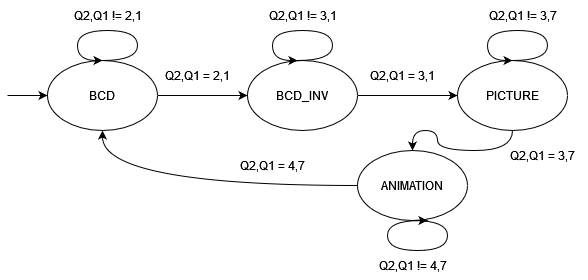

The diagram above was exported from draw.io. Its source (the exported page's mxGraphModel, read from the mxfile embedded in the PNG):
<mxGraphModel dx="929" dy="504" grid="1" gridSize="10" guides="1" tooltips="1" connect="1" arrows="1" fold="1" page="1" pageScale="1" pageWidth="827" pageHeight="1169" math="0" shadow="0">
  <root>
    <mxCell id="0" />
    <mxCell id="1" parent="0" />
    <mxCell id="MF__XQ8-7mUUrYNmel0p-10" style="edgeStyle=orthogonalEdgeStyle;rounded=0;orthogonalLoop=1;jettySize=auto;html=1;exitX=1;exitY=0.5;exitDx=0;exitDy=0;entryX=0;entryY=0.5;entryDx=0;entryDy=0;" parent="1" source="MF__XQ8-7mUUrYNmel0p-1" target="MF__XQ8-7mUUrYNmel0p-2" edge="1">
      <mxGeometry relative="1" as="geometry" />
    </mxCell>
    <mxCell id="MF__XQ8-7mUUrYNmel0p-29" style="edgeStyle=orthogonalEdgeStyle;rounded=0;orthogonalLoop=1;jettySize=auto;html=1;exitX=0;exitY=0.5;exitDx=0;exitDy=0;endArrow=none;endFill=0;startArrow=classic;startFill=1;" parent="1" source="MF__XQ8-7mUUrYNmel0p-1" edge="1">
      <mxGeometry relative="1" as="geometry">
        <mxPoint x="130" y="295" as="targetPoint" />
      </mxGeometry>
    </mxCell>
    <mxCell id="MF__XQ8-7mUUrYNmel0p-1" value="BCD" style="ellipse;whiteSpace=wrap;html=1;" parent="1" vertex="1">
      <mxGeometry x="170" y="260" width="110" height="70" as="geometry" />
    </mxCell>
    <mxCell id="MF__XQ8-7mUUrYNmel0p-12" style="edgeStyle=orthogonalEdgeStyle;rounded=0;orthogonalLoop=1;jettySize=auto;html=1;exitX=1;exitY=0.5;exitDx=0;exitDy=0;" parent="1" source="MF__XQ8-7mUUrYNmel0p-2" target="MF__XQ8-7mUUrYNmel0p-3" edge="1">
      <mxGeometry relative="1" as="geometry" />
    </mxCell>
    <mxCell id="MF__XQ8-7mUUrYNmel0p-2" value="BCD_INV" style="ellipse;whiteSpace=wrap;html=1;" parent="1" vertex="1">
      <mxGeometry x="370" y="260" width="110" height="70" as="geometry" />
    </mxCell>
    <mxCell id="MF__XQ8-7mUUrYNmel0p-8" style="edgeStyle=orthogonalEdgeStyle;rounded=0;orthogonalLoop=1;jettySize=auto;html=1;exitX=0.5;exitY=1;exitDx=0;exitDy=0;entryX=0.5;entryY=0;entryDx=0;entryDy=0;curved=1;" parent="1" source="MF__XQ8-7mUUrYNmel0p-3" target="MF__XQ8-7mUUrYNmel0p-4" edge="1">
      <mxGeometry relative="1" as="geometry" />
    </mxCell>
    <mxCell id="MF__XQ8-7mUUrYNmel0p-3" value="PICTURE" style="ellipse;whiteSpace=wrap;html=1;" parent="1" vertex="1">
      <mxGeometry x="580" y="260" width="110" height="70" as="geometry" />
    </mxCell>
    <mxCell id="MF__XQ8-7mUUrYNmel0p-4" value="ANIMATION" style="ellipse;whiteSpace=wrap;html=1;" parent="1" vertex="1">
      <mxGeometry x="480" y="350" width="110" height="70" as="geometry" />
    </mxCell>
    <mxCell id="MF__XQ8-7mUUrYNmel0p-6" value="" style="endArrow=classic;html=1;rounded=0;exitX=0;exitY=0.5;exitDx=0;exitDy=0;entryX=0.5;entryY=1;entryDx=0;entryDy=0;edgeStyle=orthogonalEdgeStyle;curved=1;" parent="1" source="MF__XQ8-7mUUrYNmel0p-4" target="MF__XQ8-7mUUrYNmel0p-1" edge="1">
      <mxGeometry width="50" height="50" relative="1" as="geometry">
        <mxPoint x="470" y="400" as="sourcePoint" />
        <mxPoint x="335" y="415" as="targetPoint" />
        <Array as="points">
          <mxPoint x="225" y="385" />
        </Array>
      </mxGeometry>
    </mxCell>
    <mxCell id="MF__XQ8-7mUUrYNmel0p-16" value="" style="endArrow=classic;html=1;rounded=1;curved=1;edgeStyle=orthogonalEdgeStyle;exitX=0.5;exitY=0;exitDx=0;exitDy=0;entryX=0.5;entryY=0;entryDx=0;entryDy=0;" parent="1" source="MF__XQ8-7mUUrYNmel0p-1" target="MF__XQ8-7mUUrYNmel0p-1" edge="1">
      <mxGeometry width="50" height="50" relative="1" as="geometry">
        <mxPoint x="240" y="250" as="sourcePoint" />
        <mxPoint x="200" y="250" as="targetPoint" />
        <Array as="points">
          <mxPoint x="260" y="260" />
          <mxPoint x="260" y="230" />
          <mxPoint x="200" y="230" />
          <mxPoint x="200" y="260" />
        </Array>
      </mxGeometry>
    </mxCell>
    <mxCell id="MF__XQ8-7mUUrYNmel0p-17" value="" style="endArrow=classic;html=1;rounded=1;curved=1;edgeStyle=orthogonalEdgeStyle;exitX=0.5;exitY=0;exitDx=0;exitDy=0;entryX=0.5;entryY=0;entryDx=0;entryDy=0;" parent="1" edge="1">
      <mxGeometry width="50" height="50" relative="1" as="geometry">
        <mxPoint x="420" y="260" as="sourcePoint" />
        <mxPoint x="420" y="260" as="targetPoint" />
        <Array as="points">
          <mxPoint x="455" y="260" />
          <mxPoint x="455" y="230" />
          <mxPoint x="395" y="230" />
          <mxPoint x="395" y="260" />
        </Array>
      </mxGeometry>
    </mxCell>
    <mxCell id="MF__XQ8-7mUUrYNmel0p-18" value="" style="endArrow=classic;html=1;rounded=1;curved=1;edgeStyle=orthogonalEdgeStyle;exitX=0.5;exitY=0;exitDx=0;exitDy=0;entryX=0.5;entryY=0;entryDx=0;entryDy=0;" parent="1" edge="1">
      <mxGeometry width="50" height="50" relative="1" as="geometry">
        <mxPoint x="635" y="260" as="sourcePoint" />
        <mxPoint x="635" y="260" as="targetPoint" />
        <Array as="points">
          <mxPoint x="670" y="260" />
          <mxPoint x="670" y="230" />
          <mxPoint x="610" y="230" />
          <mxPoint x="610" y="260" />
        </Array>
      </mxGeometry>
    </mxCell>
    <mxCell id="MF__XQ8-7mUUrYNmel0p-19" value="" style="endArrow=classic;html=1;rounded=1;curved=1;edgeStyle=orthogonalEdgeStyle;exitX=0.5;exitY=0;exitDx=0;exitDy=0;" parent="1" edge="1">
      <mxGeometry width="50" height="50" relative="1" as="geometry">
        <mxPoint x="534.97" y="420" as="sourcePoint" />
        <mxPoint x="549.97" y="420" as="targetPoint" />
        <Array as="points">
          <mxPoint x="570" y="420" />
          <mxPoint x="570" y="450" />
          <mxPoint x="510" y="450" />
          <mxPoint x="510" y="420" />
        </Array>
      </mxGeometry>
    </mxCell>
    <mxCell id="MF__XQ8-7mUUrYNmel0p-20" value="Q2,Q1 != 2,1" style="text;html=1;align=center;verticalAlign=middle;resizable=0;points=[];autosize=1;strokeColor=none;fillColor=none;" parent="1" vertex="1">
      <mxGeometry x="185" y="200" width="90" height="30" as="geometry" />
    </mxCell>
    <mxCell id="MF__XQ8-7mUUrYNmel0p-21" value="Q2,Q1 = 2,1" style="text;html=1;align=center;verticalAlign=middle;resizable=0;points=[];autosize=1;strokeColor=none;fillColor=none;" parent="1" vertex="1">
      <mxGeometry x="275" y="260" width="90" height="30" as="geometry" />
    </mxCell>
    <mxCell id="MF__XQ8-7mUUrYNmel0p-22" value="Q2,Q1 = 3,1" style="text;html=1;align=center;verticalAlign=middle;resizable=0;points=[];autosize=1;strokeColor=none;fillColor=none;" parent="1" vertex="1">
      <mxGeometry x="480" y="260" width="90" height="30" as="geometry" />
    </mxCell>
    <mxCell id="MF__XQ8-7mUUrYNmel0p-24" value="Q2,Q1 = 4,7" style="text;html=1;align=center;verticalAlign=middle;resizable=0;points=[];autosize=1;strokeColor=none;fillColor=none;" parent="1" vertex="1">
      <mxGeometry x="350" y="350" width="90" height="30" as="geometry" />
    </mxCell>
    <mxCell id="MF__XQ8-7mUUrYNmel0p-25" value="Q2,Q1 != 3,1" style="text;html=1;align=center;verticalAlign=middle;resizable=0;points=[];autosize=1;strokeColor=none;fillColor=none;" parent="1" vertex="1">
      <mxGeometry x="380" y="200" width="90" height="30" as="geometry" />
    </mxCell>
    <mxCell id="MF__XQ8-7mUUrYNmel0p-26" value="Q2,Q1 != 3,7" style="text;html=1;align=center;verticalAlign=middle;resizable=0;points=[];autosize=1;strokeColor=none;fillColor=none;" parent="1" vertex="1">
      <mxGeometry x="600" y="200" width="90" height="30" as="geometry" />
    </mxCell>
    <mxCell id="MF__XQ8-7mUUrYNmel0p-27" value="Q2,Q1 != 4,7" style="text;html=1;align=center;verticalAlign=middle;resizable=0;points=[];autosize=1;strokeColor=none;fillColor=none;" parent="1" vertex="1">
      <mxGeometry x="490" y="450" width="90" height="30" as="geometry" />
    </mxCell>
    <mxCell id="MF__XQ8-7mUUrYNmel0p-28" value="Q2,Q1 = 3,7" style="text;html=1;align=center;verticalAlign=middle;resizable=0;points=[];autosize=1;strokeColor=none;fillColor=none;" parent="1" vertex="1">
      <mxGeometry x="620" y="340" width="90" height="30" as="geometry" />
    </mxCell>
  </root>
</mxGraphModel>